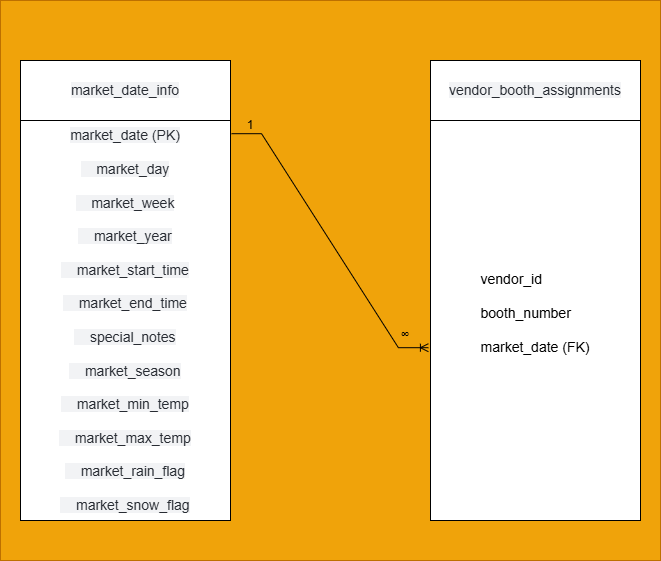

The diagram above was exported from draw.io. Its source (the exported page's mxGraphModel, read from the mxfile embedded in the PNG):
<mxGraphModel dx="1426" dy="791" grid="1" gridSize="10" guides="1" tooltips="1" connect="1" arrows="1" fold="1" page="1" pageScale="1" pageWidth="850" pageHeight="1100" math="0" shadow="0">
  <root>
    <mxCell id="0" />
    <mxCell id="1" parent="0" />
    <mxCell id="DZ6unC47noOk64-4WjJO-1" parent="1" style="rounded=0;whiteSpace=wrap;html=1;fillColor=#f0a30a;fontColor=#000000;strokeColor=#BD7000;" value="" vertex="1">
      <mxGeometry height="560" width="660" x="20" y="120" as="geometry" />
    </mxCell>
    <mxCell id="82qbwCtqregZUIq1S5jc-1" parent="1" style="rounded=0;whiteSpace=wrap;html=1;" value="&lt;span style=&quot;color: rgb(40, 44, 51); font-family: &amp;quot;Graphik LC Web&amp;quot;, sans-serif; font-size: 14px; text-align: start; white-space-collapse: preserve; background-color: rgb(242, 243, 245);&quot;&gt;market_date_info&lt;/span&gt;" vertex="1">
      <mxGeometry height="60" width="210" x="40" y="180" as="geometry" />
    </mxCell>
    <mxCell id="82qbwCtqregZUIq1S5jc-2" parent="1" style="rounded=0;whiteSpace=wrap;html=1;" value="&lt;span style=&quot;color: rgb(40, 44, 51); font-family: &amp;quot;Graphik LC Web&amp;quot;, sans-serif; font-size: 14px; text-align: start; white-space-collapse: preserve; background-color: rgb(242, 243, 245);&quot;&gt;market_date (PK)&lt;/span&gt;&lt;div&gt;&lt;span style=&quot;color: rgb(40, 44, 51); font-family: &amp;quot;Graphik LC Web&amp;quot;, sans-serif; font-size: 14px; text-align: start; white-space-collapse: preserve; background-color: rgb(242, 243, 245);&quot;&gt;&lt;br&gt;    market_day&lt;/span&gt;&lt;/div&gt;&lt;div&gt;&lt;span style=&quot;color: rgb(40, 44, 51); font-family: &amp;quot;Graphik LC Web&amp;quot;, sans-serif; font-size: 14px; text-align: start; white-space-collapse: preserve; background-color: rgb(242, 243, 245);&quot;&gt;&lt;br&gt;    market_week&lt;/span&gt;&lt;/div&gt;&lt;div&gt;&lt;span style=&quot;color: rgb(40, 44, 51); font-family: &amp;quot;Graphik LC Web&amp;quot;, sans-serif; font-size: 14px; text-align: start; white-space-collapse: preserve; background-color: rgb(242, 243, 245);&quot;&gt;&lt;br&gt;    market_year&lt;/span&gt;&lt;/div&gt;&lt;div&gt;&lt;span style=&quot;color: rgb(40, 44, 51); font-family: &amp;quot;Graphik LC Web&amp;quot;, sans-serif; font-size: 14px; text-align: start; white-space-collapse: preserve; background-color: rgb(242, 243, 245);&quot;&gt;&lt;br&gt;    market_start_time&lt;/span&gt;&lt;/div&gt;&lt;div&gt;&lt;span style=&quot;color: rgb(40, 44, 51); font-family: &amp;quot;Graphik LC Web&amp;quot;, sans-serif; font-size: 14px; text-align: start; white-space-collapse: preserve; background-color: rgb(242, 243, 245);&quot;&gt;&lt;br&gt;    market_end_time&lt;/span&gt;&lt;/div&gt;&lt;div&gt;&lt;span style=&quot;color: rgb(40, 44, 51); font-family: &amp;quot;Graphik LC Web&amp;quot;, sans-serif; font-size: 14px; text-align: start; white-space-collapse: preserve; background-color: rgb(242, 243, 245);&quot;&gt;&lt;br&gt;    special_notes&lt;/span&gt;&lt;/div&gt;&lt;div&gt;&lt;span style=&quot;color: rgb(40, 44, 51); font-family: &amp;quot;Graphik LC Web&amp;quot;, sans-serif; font-size: 14px; text-align: start; white-space-collapse: preserve; background-color: rgb(242, 243, 245);&quot;&gt;&lt;br&gt;    market_season&lt;/span&gt;&lt;/div&gt;&lt;div&gt;&lt;span style=&quot;color: rgb(40, 44, 51); font-family: &amp;quot;Graphik LC Web&amp;quot;, sans-serif; font-size: 14px; text-align: start; white-space-collapse: preserve; background-color: rgb(242, 243, 245);&quot;&gt;&lt;br&gt;    market_min_temp&lt;/span&gt;&lt;/div&gt;&lt;div&gt;&lt;span style=&quot;color: rgb(40, 44, 51); font-family: &amp;quot;Graphik LC Web&amp;quot;, sans-serif; font-size: 14px; text-align: start; white-space-collapse: preserve; background-color: rgb(242, 243, 245);&quot;&gt;&lt;br&gt;    market_max_temp&lt;/span&gt;&lt;/div&gt;&lt;div&gt;&lt;span style=&quot;color: rgb(40, 44, 51); font-family: &amp;quot;Graphik LC Web&amp;quot;, sans-serif; font-size: 14px; text-align: start; white-space-collapse: preserve; background-color: rgb(242, 243, 245);&quot;&gt;&lt;br&gt;    market_rain_flag&lt;/span&gt;&lt;/div&gt;&lt;div&gt;&lt;span style=&quot;color: rgb(40, 44, 51); font-family: &amp;quot;Graphik LC Web&amp;quot;, sans-serif; font-size: 14px; text-align: start; white-space-collapse: preserve; background-color: rgb(242, 243, 245);&quot;&gt;&lt;br&gt;    market_snow_flag&lt;/span&gt;&lt;/div&gt;" vertex="1">
      <mxGeometry height="400" width="210" x="40" y="240" as="geometry" />
    </mxCell>
    <mxCell id="82qbwCtqregZUIq1S5jc-3" parent="1" style="rounded=0;whiteSpace=wrap;html=1;" value="&lt;span style=&quot;color: rgb(40, 44, 51); font-family: &amp;quot;Graphik LC Web&amp;quot;, sans-serif; font-size: 14px; text-align: start; white-space-collapse: preserve; background-color: rgb(242, 243, 245);&quot;&gt;vendor_booth_assignments&lt;/span&gt;" vertex="1">
      <mxGeometry height="60" width="210" x="450" y="180" as="geometry" />
    </mxCell>
    <mxCell id="82qbwCtqregZUIq1S5jc-4" parent="1" style="rounded=0;whiteSpace=wrap;html=1;" value="&lt;div style=&quot;text-align: start;&quot;&gt;&lt;span style=&quot;background-color: transparent; font-size: 14px; white-space-collapse: preserve;&quot;&gt;&lt;font face=&quot;Graphik LC Web, sans-serif&quot; style=&quot;color: light-dark(rgb(0, 0, 0), rgb(254, 254, 254));&quot;&gt;vendor_id&lt;br&gt;&lt;br&gt;&lt;/font&gt;&lt;/span&gt;&lt;/div&gt;&lt;div style=&quot;text-align: start;&quot;&gt;&lt;span style=&quot;background-color: transparent; font-size: 14px; white-space-collapse: preserve;&quot;&gt;&lt;font face=&quot;Graphik LC Web, sans-serif&quot; style=&quot;color: light-dark(rgb(0, 0, 0), rgb(254, 254, 254));&quot;&gt;booth_number&lt;br&gt;&lt;br&gt;&lt;/font&gt;&lt;/span&gt;&lt;/div&gt;&lt;div style=&quot;text-align: start;&quot;&gt;&lt;span style=&quot;background-color: transparent; font-size: 14px; white-space-collapse: preserve;&quot;&gt;&lt;font face=&quot;Graphik LC Web, sans-serif&quot; style=&quot;color: light-dark(rgb(0, 0, 0), rgb(254, 254, 254));&quot;&gt;market_date (FK)&lt;/font&gt;&lt;/span&gt;&lt;/div&gt;&lt;div style=&quot;text-align: start;&quot;&gt;&lt;br&gt;&lt;/div&gt;" vertex="1">
      <mxGeometry height="400" width="210" x="450" y="240" as="geometry" />
    </mxCell>
    <mxCell id="82qbwCtqregZUIq1S5jc-5" edge="1" parent="1" source="82qbwCtqregZUIq1S5jc-2" style="edgeStyle=entityRelationEdgeStyle;fontSize=12;html=1;endArrow=ERoneToMany;rounded=0;entryX=-0.01;entryY=0.568;entryDx=0;entryDy=0;entryPerimeter=0;exitX=1.005;exitY=0.033;exitDx=0;exitDy=0;exitPerimeter=0;" target="82qbwCtqregZUIq1S5jc-4" value="">
      <mxGeometry height="100" relative="1" width="100" as="geometry">
        <mxPoint x="380" y="350" as="sourcePoint" />
        <mxPoint x="480" y="250" as="targetPoint" />
      </mxGeometry>
    </mxCell>
    <mxCell id="82qbwCtqregZUIq1S5jc-6" parent="1" style="text;html=1;whiteSpace=wrap;strokeColor=none;fillColor=none;align=center;verticalAlign=middle;rounded=0;" value="1" vertex="1">
      <mxGeometry height="30" width="60" x="240" y="230" as="geometry" />
    </mxCell>
    <mxCell id="82qbwCtqregZUIq1S5jc-7" parent="1" style="text;html=1;whiteSpace=wrap;strokeColor=none;fillColor=none;align=center;verticalAlign=middle;rounded=0;" value="∞" vertex="1">
      <mxGeometry height="30" width="60" x="395" y="440" as="geometry" />
    </mxCell>
  </root>
</mxGraphModel>